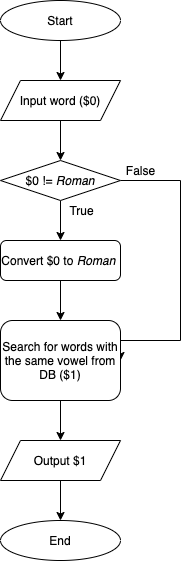

The diagram above was exported from draw.io. Its source (the exported page's mxGraphModel, read from the mxfile embedded in the PNG):
<mxGraphModel dx="555" dy="494" grid="1" gridSize="10" guides="1" tooltips="1" connect="1" arrows="1" fold="1" page="1" pageScale="1" pageWidth="827" pageHeight="1169" math="0" shadow="0">
  <root>
    <mxCell id="0" />
    <mxCell id="1" parent="0" />
    <mxCell id="7" value="" style="edgeStyle=orthogonalEdgeStyle;rounded=0;orthogonalLoop=1;jettySize=auto;html=1;" parent="1" source="3" target="6" edge="1">
      <mxGeometry relative="1" as="geometry" />
    </mxCell>
    <mxCell id="3" value="Start" style="ellipse;whiteSpace=wrap;html=1;" parent="1" vertex="1">
      <mxGeometry x="180" y="40" width="120" height="40" as="geometry" />
    </mxCell>
    <mxCell id="10" value="" style="edgeStyle=orthogonalEdgeStyle;rounded=0;orthogonalLoop=1;jettySize=auto;html=1;" parent="1" source="6" target="9" edge="1">
      <mxGeometry relative="1" as="geometry" />
    </mxCell>
    <mxCell id="6" value="Input word ($0)" style="shape=parallelogram;perimeter=parallelogramPerimeter;whiteSpace=wrap;html=1;fixedSize=1;" parent="1" vertex="1">
      <mxGeometry x="180" y="120" width="120" height="40" as="geometry" />
    </mxCell>
    <mxCell id="8" style="edgeStyle=orthogonalEdgeStyle;rounded=0;orthogonalLoop=1;jettySize=auto;html=1;exitX=0.5;exitY=1;exitDx=0;exitDy=0;" parent="1" source="6" target="6" edge="1">
      <mxGeometry relative="1" as="geometry" />
    </mxCell>
    <mxCell id="12" value="" style="edgeStyle=orthogonalEdgeStyle;rounded=0;orthogonalLoop=1;jettySize=auto;html=1;" parent="1" source="9" target="11" edge="1">
      <mxGeometry relative="1" as="geometry" />
    </mxCell>
    <mxCell id="15" style="edgeStyle=orthogonalEdgeStyle;rounded=0;orthogonalLoop=1;jettySize=auto;html=1;entryX=1;entryY=0.5;entryDx=0;entryDy=0;" parent="1" source="9" target="14" edge="1">
      <mxGeometry relative="1" as="geometry">
        <Array as="points">
          <mxPoint x="360" y="220" />
          <mxPoint x="360" y="380" />
        </Array>
      </mxGeometry>
    </mxCell>
    <mxCell id="9" value="$0 != &lt;i&gt;Roman&lt;/i&gt;" style="rhombus;whiteSpace=wrap;html=1;" parent="1" vertex="1">
      <mxGeometry x="180" y="200" width="120" height="40" as="geometry" />
    </mxCell>
    <mxCell id="17" value="" style="edgeStyle=orthogonalEdgeStyle;rounded=0;orthogonalLoop=1;jettySize=auto;html=1;" parent="1" source="11" target="14" edge="1">
      <mxGeometry relative="1" as="geometry" />
    </mxCell>
    <mxCell id="11" value="Convert $0 to &lt;i&gt;Roman&lt;/i&gt;&amp;nbsp;" style="rounded=1;whiteSpace=wrap;html=1;" parent="1" vertex="1">
      <mxGeometry x="180" y="280" width="120" height="40" as="geometry" />
    </mxCell>
    <mxCell id="13" value="True" style="text;html=1;align=center;verticalAlign=middle;resizable=0;points=[];autosize=1;" parent="1" vertex="1">
      <mxGeometry x="241" y="240" width="40" height="20" as="geometry" />
    </mxCell>
    <mxCell id="20" style="edgeStyle=orthogonalEdgeStyle;rounded=0;orthogonalLoop=1;jettySize=auto;html=1;entryX=0.5;entryY=0;entryDx=0;entryDy=0;" parent="1" source="14" target="19" edge="1">
      <mxGeometry relative="1" as="geometry" />
    </mxCell>
    <mxCell id="14" value="Search for words with the same vowel from DB ($1)" style="rounded=1;whiteSpace=wrap;html=1;" parent="1" vertex="1">
      <mxGeometry x="180" y="360" width="120" height="80" as="geometry" />
    </mxCell>
    <mxCell id="16" value="False" style="text;html=1;align=center;verticalAlign=middle;resizable=0;points=[];autosize=1;" parent="1" vertex="1">
      <mxGeometry x="300" y="200" width="40" height="20" as="geometry" />
    </mxCell>
    <mxCell id="22" value="" style="edgeStyle=orthogonalEdgeStyle;rounded=0;orthogonalLoop=1;jettySize=auto;html=1;" edge="1" parent="1" source="19" target="21">
      <mxGeometry relative="1" as="geometry" />
    </mxCell>
    <mxCell id="19" value="Output $1" style="shape=parallelogram;perimeter=parallelogramPerimeter;whiteSpace=wrap;html=1;fixedSize=1;" parent="1" vertex="1">
      <mxGeometry x="180" y="480" width="120" height="40" as="geometry" />
    </mxCell>
    <mxCell id="21" value="End" style="ellipse;whiteSpace=wrap;html=1;" vertex="1" parent="1">
      <mxGeometry x="180" y="560" width="120" height="40" as="geometry" />
    </mxCell>
  </root>
</mxGraphModel>